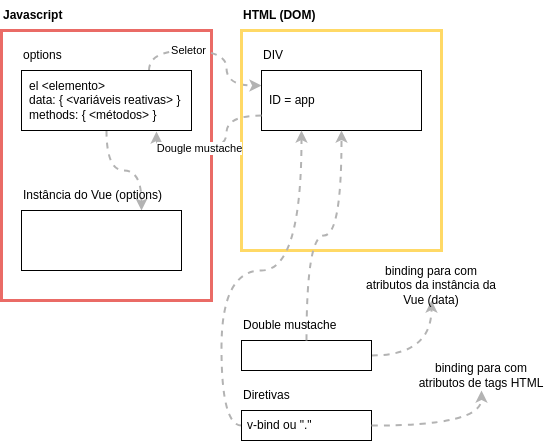

The diagram above was exported from draw.io. Its source (the exported page's mxGraphModel, read from the mxfile embedded in the PNG):
<mxGraphModel dx="1094" dy="650" grid="1" gridSize="10" guides="1" tooltips="1" connect="1" arrows="1" fold="1" page="1" pageScale="1" pageWidth="827" pageHeight="1169" math="0" shadow="0">
  <root>
    <mxCell id="0" />
    <mxCell id="1" parent="0" />
    <mxCell id="scv4GpzkCWeB86ZCR3kA-1" value="" style="rounded=0;whiteSpace=wrap;html=1;strokeWidth=3;strokeColor=#EA6B66;fillColor=none;" vertex="1" parent="1">
      <mxGeometry x="80" y="160" width="210" height="270" as="geometry" />
    </mxCell>
    <mxCell id="scv4GpzkCWeB86ZCR3kA-2" value="Javascript" style="text;html=1;align=left;verticalAlign=middle;whiteSpace=wrap;rounded=0;fontStyle=1" vertex="1" parent="1">
      <mxGeometry x="80" y="130" width="200" height="30" as="geometry" />
    </mxCell>
    <mxCell id="scv4GpzkCWeB86ZCR3kA-3" style="edgeStyle=orthogonalEdgeStyle;curved=1;rounded=0;orthogonalLoop=1;jettySize=auto;html=1;exitX=0.75;exitY=0;exitDx=0;exitDy=0;entryX=0;entryY=0.25;entryDx=0;entryDy=0;strokeWidth=2;dashed=1;strokeColor=#B3B3B3;" edge="1" parent="1" source="scv4GpzkCWeB86ZCR3kA-6" target="scv4GpzkCWeB86ZCR3kA-12">
      <mxGeometry relative="1" as="geometry" />
    </mxCell>
    <mxCell id="scv4GpzkCWeB86ZCR3kA-4" value="Seletor" style="edgeLabel;html=1;align=center;verticalAlign=middle;resizable=0;points=[];" vertex="1" connectable="0" parent="scv4GpzkCWeB86ZCR3kA-3">
      <mxGeometry x="-0.3015" y="1" relative="1" as="geometry">
        <mxPoint x="1" as="offset" />
      </mxGeometry>
    </mxCell>
    <mxCell id="scv4GpzkCWeB86ZCR3kA-5" style="edgeStyle=orthogonalEdgeStyle;curved=1;rounded=0;orthogonalLoop=1;jettySize=auto;html=1;exitX=0.5;exitY=1;exitDx=0;exitDy=0;entryX=0.75;entryY=0;entryDx=0;entryDy=0;strokeWidth=2;dashed=1;strokeColor=#B3B3B3;" edge="1" parent="1" source="scv4GpzkCWeB86ZCR3kA-6" target="scv4GpzkCWeB86ZCR3kA-8">
      <mxGeometry relative="1" as="geometry" />
    </mxCell>
    <mxCell id="scv4GpzkCWeB86ZCR3kA-6" value="el &amp;lt;elemento&amp;gt;&lt;div&gt;data: { &amp;lt;variáveis reativas&amp;gt; }&lt;/div&gt;&lt;div&gt;methods: { &amp;lt;métodos&amp;gt; }&lt;/div&gt;" style="rounded=0;whiteSpace=wrap;html=1;align=left;spacing=8;spacingBottom=0;" vertex="1" parent="1">
      <mxGeometry x="100" y="200" width="170" height="60" as="geometry" />
    </mxCell>
    <mxCell id="scv4GpzkCWeB86ZCR3kA-7" value="options" style="text;html=1;align=left;verticalAlign=middle;whiteSpace=wrap;rounded=0;" vertex="1" parent="1">
      <mxGeometry x="100" y="170" width="60" height="30" as="geometry" />
    </mxCell>
    <mxCell id="scv4GpzkCWeB86ZCR3kA-8" value="" style="rounded=0;whiteSpace=wrap;html=1;align=left;spacing=8;spacingBottom=0;" vertex="1" parent="1">
      <mxGeometry x="100" y="340" width="160" height="60" as="geometry" />
    </mxCell>
    <mxCell id="scv4GpzkCWeB86ZCR3kA-9" value="" style="rounded=0;whiteSpace=wrap;html=1;strokeColor=#FFD966;strokeWidth=3;fillColor=none;" vertex="1" parent="1">
      <mxGeometry x="320" y="160" width="200" height="220" as="geometry" />
    </mxCell>
    <mxCell id="scv4GpzkCWeB86ZCR3kA-10" value="Instância do Vue (options)" style="text;html=1;align=left;verticalAlign=middle;whiteSpace=wrap;rounded=0;" vertex="1" parent="1">
      <mxGeometry x="100" y="310" width="160" height="30" as="geometry" />
    </mxCell>
    <mxCell id="scv4GpzkCWeB86ZCR3kA-11" value="HTML (DOM)" style="text;html=1;align=left;verticalAlign=middle;whiteSpace=wrap;rounded=0;fontStyle=1" vertex="1" parent="1">
      <mxGeometry x="320" y="130" width="200" height="30" as="geometry" />
    </mxCell>
    <mxCell id="scv4GpzkCWeB86ZCR3kA-12" value="ID = app" style="rounded=0;whiteSpace=wrap;html=1;align=left;spacing=8;spacingBottom=0;" vertex="1" parent="1">
      <mxGeometry x="340" y="200" width="160" height="60" as="geometry" />
    </mxCell>
    <mxCell id="scv4GpzkCWeB86ZCR3kA-13" value="DIV" style="text;html=1;align=left;verticalAlign=middle;whiteSpace=wrap;rounded=0;" vertex="1" parent="1">
      <mxGeometry x="340" y="170" width="60" height="30" as="geometry" />
    </mxCell>
    <mxCell id="scv4GpzkCWeB86ZCR3kA-14" style="edgeStyle=orthogonalEdgeStyle;curved=1;rounded=0;orthogonalLoop=1;jettySize=auto;html=1;exitX=0;exitY=0.75;exitDx=0;exitDy=0;entryX=0.794;entryY=1.017;entryDx=0;entryDy=0;entryPerimeter=0;strokeWidth=2;dashed=1;strokeColor=#B3B3B3;" edge="1" parent="1" source="scv4GpzkCWeB86ZCR3kA-12" target="scv4GpzkCWeB86ZCR3kA-6">
      <mxGeometry relative="1" as="geometry" />
    </mxCell>
    <mxCell id="scv4GpzkCWeB86ZCR3kA-15" value="Dougle mustache" style="edgeLabel;html=1;align=center;verticalAlign=middle;resizable=0;points=[];" vertex="1" connectable="0" parent="scv4GpzkCWeB86ZCR3kA-14">
      <mxGeometry x="0.2329" y="-3" relative="1" as="geometry">
        <mxPoint as="offset" />
      </mxGeometry>
    </mxCell>
    <mxCell id="scv4GpzkCWeB86ZCR3kA-19" style="edgeStyle=orthogonalEdgeStyle;curved=1;rounded=0;orthogonalLoop=1;jettySize=auto;html=1;exitX=1;exitY=0.5;exitDx=0;exitDy=0;entryX=0.5;entryY=1;entryDx=0;entryDy=0;dashed=1;strokeWidth=2;strokeColor=#B3B3B3;" edge="1" parent="1" source="scv4GpzkCWeB86ZCR3kA-16" target="scv4GpzkCWeB86ZCR3kA-18">
      <mxGeometry relative="1" as="geometry" />
    </mxCell>
    <mxCell id="scv4GpzkCWeB86ZCR3kA-16" value="" style="rounded=0;whiteSpace=wrap;html=1;" vertex="1" parent="1">
      <mxGeometry x="320" y="470" width="130" height="30" as="geometry" />
    </mxCell>
    <mxCell id="scv4GpzkCWeB86ZCR3kA-20" style="edgeStyle=orthogonalEdgeStyle;curved=1;rounded=0;orthogonalLoop=1;jettySize=auto;html=1;exitX=0.5;exitY=0;exitDx=0;exitDy=0;entryX=0.5;entryY=1;entryDx=0;entryDy=0;dashed=1;strokeWidth=2;strokeColor=#B3B3B3;" edge="1" parent="1" source="scv4GpzkCWeB86ZCR3kA-16" target="scv4GpzkCWeB86ZCR3kA-12">
      <mxGeometry relative="1" as="geometry" />
    </mxCell>
    <mxCell id="scv4GpzkCWeB86ZCR3kA-17" value="Double mustache" style="text;html=1;align=left;verticalAlign=middle;whiteSpace=wrap;rounded=0;" vertex="1" parent="1">
      <mxGeometry x="320" y="440" width="130" height="30" as="geometry" />
    </mxCell>
    <mxCell id="scv4GpzkCWeB86ZCR3kA-18" value="binding para com atributos da instância da Vue (data)" style="text;html=1;align=center;verticalAlign=middle;whiteSpace=wrap;rounded=0;strokeWidth=2;dashed=1;" vertex="1" parent="1">
      <mxGeometry x="440" y="400" width="140" height="30" as="geometry" />
    </mxCell>
    <mxCell id="scv4GpzkCWeB86ZCR3kA-24" style="edgeStyle=orthogonalEdgeStyle;curved=1;rounded=0;orthogonalLoop=1;jettySize=auto;html=1;exitX=0;exitY=0.5;exitDx=0;exitDy=0;entryX=0.25;entryY=1;entryDx=0;entryDy=0;dashed=1;strokeWidth=2;strokeColor=#B3B3B3;" edge="1" parent="1" source="scv4GpzkCWeB86ZCR3kA-21" target="scv4GpzkCWeB86ZCR3kA-12">
      <mxGeometry relative="1" as="geometry" />
    </mxCell>
    <mxCell id="scv4GpzkCWeB86ZCR3kA-21" value="v-bind ou &quot;.&quot;" style="rounded=0;whiteSpace=wrap;html=1;align=left;spacing=6;" vertex="1" parent="1">
      <mxGeometry x="320" y="540" width="130" height="30" as="geometry" />
    </mxCell>
    <mxCell id="scv4GpzkCWeB86ZCR3kA-22" value="Diretivas" style="text;html=1;align=left;verticalAlign=middle;whiteSpace=wrap;rounded=0;" vertex="1" parent="1">
      <mxGeometry x="320" y="510" width="130" height="30" as="geometry" />
    </mxCell>
    <mxCell id="scv4GpzkCWeB86ZCR3kA-25" style="edgeStyle=orthogonalEdgeStyle;curved=1;rounded=0;orthogonalLoop=1;jettySize=auto;html=1;exitX=1;exitY=0.5;exitDx=0;exitDy=0;entryX=0.5;entryY=1;entryDx=0;entryDy=0;dashed=1;strokeWidth=2;strokeColor=#B3B3B3;" edge="1" parent="1" target="scv4GpzkCWeB86ZCR3kA-26">
      <mxGeometry relative="1" as="geometry">
        <mxPoint x="450" y="555" as="sourcePoint" />
        <mxPoint x="510" y="500" as="targetPoint" />
      </mxGeometry>
    </mxCell>
    <mxCell id="scv4GpzkCWeB86ZCR3kA-26" value="binding para com atributos de tags HTML" style="text;html=1;align=center;verticalAlign=middle;whiteSpace=wrap;rounded=0;strokeWidth=2;dashed=1;" vertex="1" parent="1">
      <mxGeometry x="490" y="490" width="140" height="30" as="geometry" />
    </mxCell>
  </root>
</mxGraphModel>